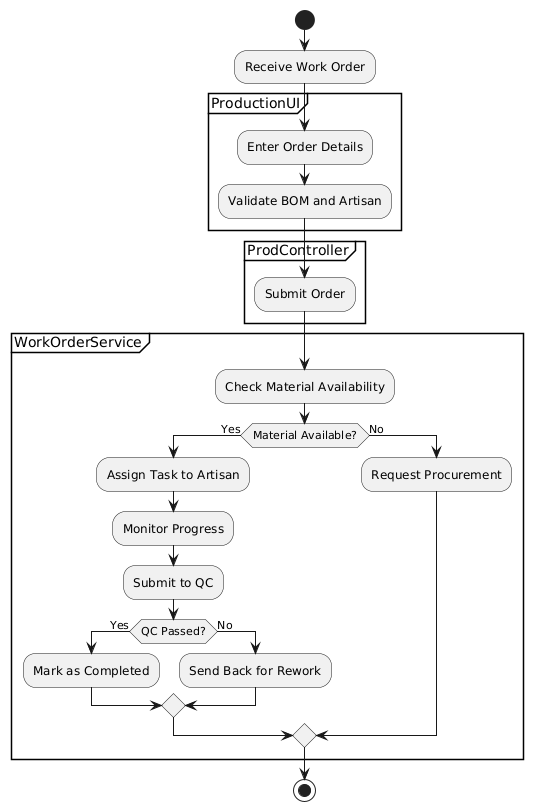

The diagram above was rendered by PlantUML. Its source (embedded in the PNG):
@startuml
start
:Receive Work Order;
partition ProductionUI {
  :Enter Order Details;
  :Validate BOM and Artisan;
}
partition ProdController {
  :Submit Order;
}
partition WorkOrderService {
  :Check Material Availability;
  if (Material Available?) then (Yes)
    :Assign Task to Artisan;
    :Monitor Progress;
    :Submit to QC;
    if (QC Passed?) then (Yes)
      :Mark as Completed;
    else (No)
      :Send Back for Rework;
    endif
  else (No)
    :Request Procurement;
  endif
}
stop
@enduml